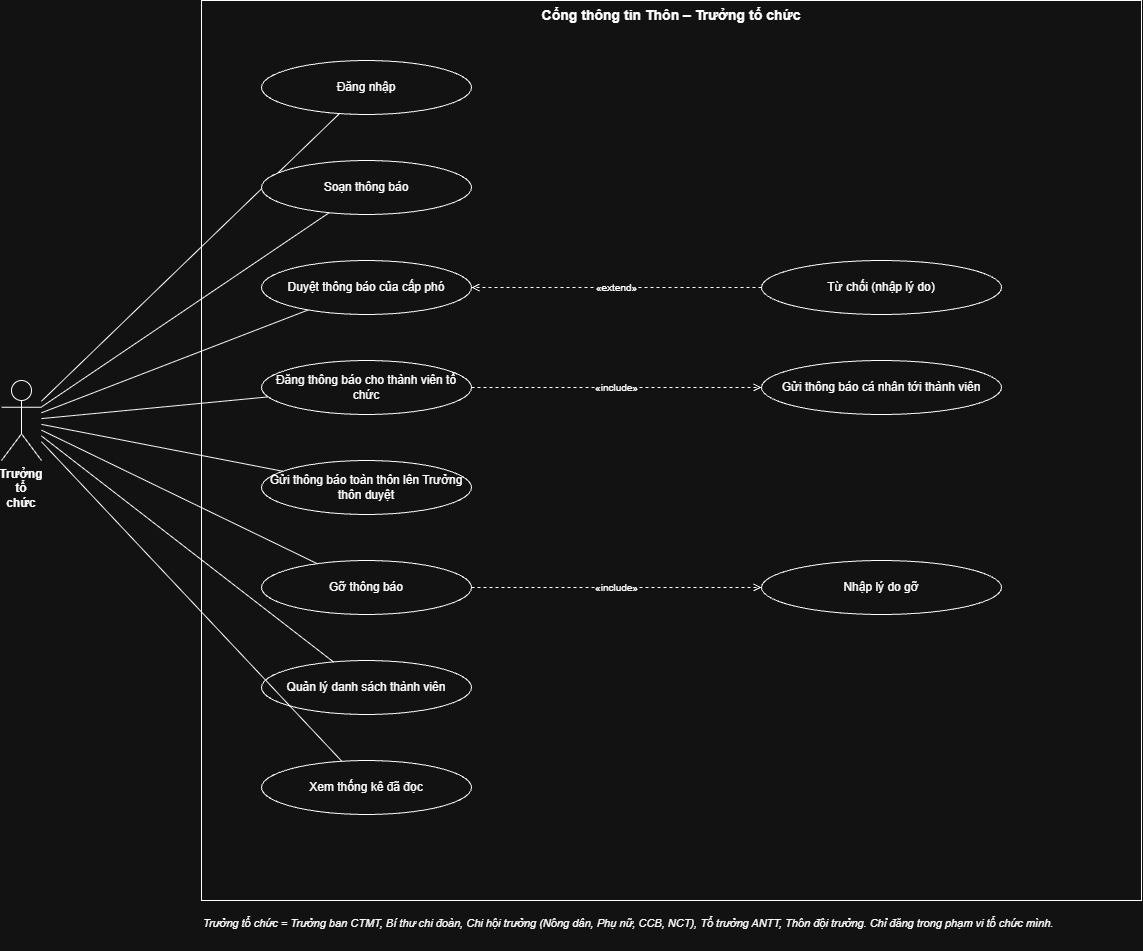

The diagram above was exported from draw.io. Its source (the exported page's mxGraphModel, read from the mxfile embedded in the PNG):
<mxGraphModel dx="1690" dy="989" grid="1" gridSize="10" guides="1" tooltips="1" connect="1" arrows="1" fold="1" page="1" pageScale="1" pageWidth="1600" pageHeight="1200" math="0" shadow="0">
  <root>
    <mxCell id="0" />
    <mxCell id="1" parent="0" />
    <mxCell id="n2" parent="1" style="rounded=0;whiteSpace=wrap;html=1;verticalAlign=top;fillColor=none;fontStyle=1;fontSize=14;" value="Cổng thông tin Thôn – Trưởng tổ chức" vertex="1">
      <mxGeometry height="900" width="940" x="300" y="30" as="geometry" />
    </mxCell>
    <mxCell id="n3" parent="1" style="shape=umlActor;verticalLabelPosition=bottom;verticalAlign=top;html=1;whiteSpace=wrap;fontStyle=1;" value="Trưởng tổ chức" vertex="1">
      <mxGeometry height="80" width="40" x="100" y="410" as="geometry" />
    </mxCell>
    <mxCell id="n4" parent="1" style="ellipse;whiteSpace=wrap;html=1;" value="Đăng nhập" vertex="1">
      <mxGeometry height="54" width="210" x="360" y="90" as="geometry" />
    </mxCell>
    <mxCell id="n5" edge="1" parent="1" source="n3" style="endArrow=none;html=1;" target="n4" value="">
      <mxGeometry relative="1" as="geometry" />
    </mxCell>
    <mxCell id="n6" parent="1" style="ellipse;whiteSpace=wrap;html=1;" value="Soạn thông báo" vertex="1">
      <mxGeometry height="54" width="210" x="360" y="190" as="geometry" />
    </mxCell>
    <mxCell id="n7" edge="1" parent="1" source="n3" style="endArrow=none;html=1;" target="n6" value="">
      <mxGeometry relative="1" as="geometry" />
    </mxCell>
    <mxCell id="n8" parent="1" style="ellipse;whiteSpace=wrap;html=1;" value="Duyệt thông báo của cấp phó" vertex="1">
      <mxGeometry height="54" width="210" x="360" y="290" as="geometry" />
    </mxCell>
    <mxCell id="n9" edge="1" parent="1" source="n3" style="endArrow=none;html=1;" target="n8" value="">
      <mxGeometry relative="1" as="geometry" />
    </mxCell>
    <mxCell id="n10" parent="1" style="ellipse;whiteSpace=wrap;html=1;" value="Từ chối (nhập lý do)" vertex="1">
      <mxGeometry height="54" width="240" x="860" y="290" as="geometry" />
    </mxCell>
    <mxCell id="n11" edge="1" parent="1" source="n10" style="endArrow=open;dashed=1;html=1;fontSize=10;labelBackgroundColor=#ffffff;" target="n8" value="«extend»">
      <mxGeometry relative="1" as="geometry" />
    </mxCell>
    <mxCell id="n12" parent="1" style="ellipse;whiteSpace=wrap;html=1;" value="Đăng thông báo cho thành viên tổ chức" vertex="1">
      <mxGeometry height="54" width="210" x="360" y="390" as="geometry" />
    </mxCell>
    <mxCell id="n13" edge="1" parent="1" source="n3" style="endArrow=none;html=1;" target="n12" value="">
      <mxGeometry relative="1" as="geometry" />
    </mxCell>
    <mxCell id="n14" parent="1" style="ellipse;whiteSpace=wrap;html=1;" value="Gửi thông báo cá nhân tới thành viên" vertex="1">
      <mxGeometry height="54" width="240" x="860" y="390" as="geometry" />
    </mxCell>
    <mxCell id="n15" edge="1" parent="1" source="n12" style="endArrow=open;dashed=1;html=1;fontSize=10;labelBackgroundColor=#ffffff;" target="n14" value="«include»">
      <mxGeometry relative="1" as="geometry" />
    </mxCell>
    <mxCell id="n16" parent="1" style="ellipse;whiteSpace=wrap;html=1;" value="Gửi thông báo toàn thôn lên Trưởng thôn duyệt" vertex="1">
      <mxGeometry height="54" width="210" x="360" y="490" as="geometry" />
    </mxCell>
    <mxCell id="n17" edge="1" parent="1" source="n3" style="endArrow=none;html=1;" target="n16" value="">
      <mxGeometry relative="1" as="geometry" />
    </mxCell>
    <mxCell id="n18" parent="1" style="ellipse;whiteSpace=wrap;html=1;" value="Gỡ thông báo" vertex="1">
      <mxGeometry height="54" width="210" x="360" y="590" as="geometry" />
    </mxCell>
    <mxCell id="n19" edge="1" parent="1" source="n3" style="endArrow=none;html=1;" target="n18" value="">
      <mxGeometry relative="1" as="geometry" />
    </mxCell>
    <mxCell id="n20" parent="1" style="ellipse;whiteSpace=wrap;html=1;" value="Nhập lý do gỡ" vertex="1">
      <mxGeometry height="54" width="240" x="860" y="590" as="geometry" />
    </mxCell>
    <mxCell id="n21" edge="1" parent="1" source="n18" style="endArrow=open;dashed=1;html=1;fontSize=10;labelBackgroundColor=#ffffff;" target="n20" value="«include»">
      <mxGeometry relative="1" as="geometry" />
    </mxCell>
    <mxCell id="n22" parent="1" style="ellipse;whiteSpace=wrap;html=1;" value="Quản lý danh sách thành viên" vertex="1">
      <mxGeometry height="54" width="210" x="360" y="690" as="geometry" />
    </mxCell>
    <mxCell id="n23" edge="1" parent="1" source="n3" style="endArrow=none;html=1;" target="n22" value="">
      <mxGeometry relative="1" as="geometry" />
    </mxCell>
    <mxCell id="n24" parent="1" style="ellipse;whiteSpace=wrap;html=1;" value="Xem thống kê đã đọc" vertex="1">
      <mxGeometry height="54" width="210" x="360" y="790" as="geometry" />
    </mxCell>
    <mxCell id="n25" edge="1" parent="1" source="n3" style="endArrow=none;html=1;" target="n24" value="">
      <mxGeometry relative="1" as="geometry" />
    </mxCell>
    <mxCell id="n26" parent="1" style="text;html=1;whiteSpace=wrap;fontSize=11;fontStyle=2;" value="Trưởng tổ chức = Trưởng ban CTMT, Bí thư chi đoàn, Chi hội trưởng (Nông dân, Phụ nữ, CCB, NCT), Tổ trưởng ANTT, Thôn đội trưởng. Chỉ đăng trong phạm vi tổ chức mình." vertex="1">
      <mxGeometry height="40" width="940" x="300" y="940" as="geometry" />
    </mxCell>
  </root>
</mxGraphModel>